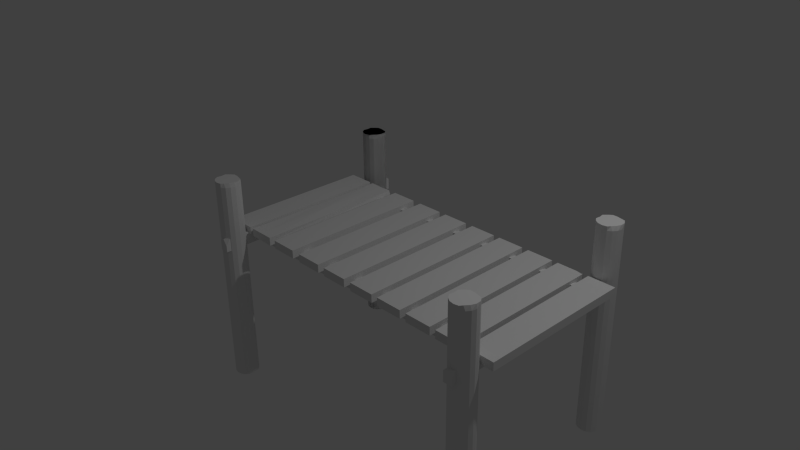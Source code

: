 # Source: bridgepart.blend  (saved by Blender 2.75.0; exported with 4.5.12 LTS)
import bpy
from mathutils import Matrix  # noqa: F401  (used for matrix-valued properties, if any)

bpy.ops.wm.read_factory_settings(use_empty=True)
scene = bpy.context.scene
scene.name = 'Scene'

# ---- collections
col_collection_1 = bpy.data.collections.new('Collection 1'); scene.collection.children.link(col_collection_1)

# ---- materials (node trees are filled in below, after node groups)
mat_material = bpy.data.materials.new('Material')
mat_material.alpha_threshold = 0.0
mat_material.use_transparent_shadow = False
mat_material.roughness = 0.5
mat_material.line_color = (0.0, 0.0, 0.0, 1.0)
mat_material_001 = bpy.data.materials.new('Material.001')
mat_material_001.alpha_threshold = 0.0
mat_material_001.use_transparent_shadow = False
mat_material_001.roughness = 0.5
mat_material_001.line_color = (0.0, 0.0, 0.0, 1.0)
mat_material_002 = bpy.data.materials.new('Material.002')
mat_material_002.alpha_threshold = 0.0
mat_material_002.use_transparent_shadow = False
mat_material_002.roughness = 0.5
mat_material_002.line_color = (0.0, 0.0, 0.0, 1.0)
mat_material_003 = bpy.data.materials.new('Material.003')
mat_material_003.alpha_threshold = 0.0
mat_material_003.use_transparent_shadow = False
mat_material_003.roughness = 0.5
mat_material_003.line_color = (0.0, 0.0, 0.0, 1.0)

# ---- material node trees

# ---- world
world_world = bpy.data.worlds.new('World'); scene.world = world_world
world_world.color = (0.05088, 0.05088, 0.05088)
world_world.use_sun_shadow = False
world_world.sun_shadow_jitter_overblur = 0.0
world_world.cycles.sampling_method = 'MANUAL'
world_world.cycles.sample_map_resolution = 256

# ---- cameras
cam_camera = bpy.data.cameras.new('Camera')
cam_camera.clip_end = 100.0
cam_camera.lens = 35.0
cam_camera.sensor_width = 32.0
cam_camera.sensor_height = 18.0
cam_camera.ortho_scale = 7.314
cam_camera.dof.focus_distance = 0.0
cam_camera.dof.aperture_fstop = 128.0
cam_camera_001 = bpy.data.cameras.new('Camera.001')
cam_camera_001.clip_end = 100.0
cam_camera_001.lens = 35.0
cam_camera_001.sensor_width = 32.0
cam_camera_001.sensor_height = 18.0
cam_camera_001.ortho_scale = 7.314
cam_camera_001.dof.focus_distance = 0.0
cam_camera_001.dof.aperture_fstop = 128.0

# ---- lights
light_lamp = bpy.data.lights.new('Lamp', 'POINT')
light_lamp.transmission_factor = 0.0
light_lamp.cutoff_distance = 30.0
light_lamp.energy = 100.0
light_lamp.shadow_buffer_clip_start = 1.001
light_lamp.shadow_soft_size = 0.1
light_lamp.shadow_maximum_resolution = 0.006
light_lamp.use_absolute_resolution = True
light_lamp.cycles.use_multiple_importance_sampling = False
light_lamp_001 = bpy.data.lights.new('Lamp.001', 'POINT')
light_lamp_001.transmission_factor = 0.0
light_lamp_001.cutoff_distance = 30.0
light_lamp_001.energy = 100.0
light_lamp_001.shadow_buffer_clip_start = 1.001
light_lamp_001.shadow_soft_size = 0.1
light_lamp_001.shadow_maximum_resolution = 0.006
light_lamp_001.use_absolute_resolution = True
light_lamp_001.cycles.use_multiple_importance_sampling = False

# ---- meshes
me_cylinder = bpy.data.meshes.new('Cylinder')
me_cylinder.from_pydata([(0.0, 1.0, -1.0), (0.0, 1.0, 16.5), (0.3827, 0.9239, -1.0), (0.3827, 0.9239, 16.5), (0.7071, 0.7071, -1.0), (0.7071, 0.7071, 16.5), (0.9239, 0.3827, -1.0), (0.9239, 0.3827, 16.5), (1.0, -4.371e-08, -1.0), (1.0, -4.371e-08, 16.5), (0.9239, -0.3827, -1.0), (0.9239, -0.3827, 16.5), (0.7071, -0.7071, -1.0), (0.7071, -0.7071, 16.5), (0.3827, -0.9239, -1.0), (0.3827, -0.9239, 16.5), (1.51e-07, -1.0, -1.0), (1.51e-07, -1.0, 16.5), (-0.3827, -0.9239, -1.0), (-0.3827, -0.9239, 16.5), (-0.7071, -0.7071, -1.0), (-0.7071, -0.7071, 16.5), (-0.9239, -0.3827, -1.0), (-0.9239, -0.3827, 16.5), (-1.0, 1.192e-08, -1.0), (-1.0, 1.192e-08, 16.5), (-0.9239, 0.3827, -1.0), (-0.9239, 0.3827, 16.5), (-0.7071, 0.7071, -1.0), (-0.7071, 0.7071, 16.5), (-0.3827, 0.9239, -1.0), (-0.3827, 0.9239, 16.5), (0.0, 0.8794, 16.84), (0.3827, 0.7861, 16.84), (0.7071, 0.7071, 16.84), (0.9239, 0.3827, 16.84), (0.944, -4.371e-08, 16.84), (0.7938, -0.3827, 16.84), (0.5331, -0.7071, 16.84), (0.3827, -0.9239, 16.84), (1.51e-07, -1.0, 16.84), (-0.3827, -0.9239, 16.84), (-0.7071, -0.7071, 16.84), (-0.9239, -0.3827, 16.84), (-0.866, 1.192e-08, 16.84), (-0.9239, 0.3827, 16.84), (-0.6089, 0.7071, 16.84), (-0.3827, 0.8818, 16.84)], [], [(0, 1, 3, 2), (2, 3, 5, 4), (4, 5, 7, 6), (6, 7, 9, 8), (8, 9, 11, 10), (10, 11, 13, 12), (12, 13, 15, 14), (14, 15, 17, 16), (16, 17, 19, 18), (18, 19, 21, 20), (20, 21, 23, 22), (22, 23, 25, 24), (24, 25, 27, 26), (26, 27, 29, 28), (13, 11, 37, 38), (30, 31, 1, 0), (28, 29, 31, 30), (0, 2, 4, 6, 8, 10, 12, 14, 16, 18, 20, 22, 24, 26, 28, 30), (33, 32, 47, 46, 45, 44, 43, 42, 41, 40, 39, 38, 37, 36, 35, 34), (23, 21, 42, 43), (1, 31, 47, 32), (9, 7, 35, 36), (19, 17, 40, 41), (29, 27, 45, 46), (5, 3, 33, 34), (15, 13, 38, 39), (25, 23, 43, 44), (11, 9, 36, 37), (21, 19, 41, 42), (31, 29, 46, 47), (7, 5, 34, 35), (17, 15, 39, 40), (3, 1, 32, 33), (27, 25, 44, 45)])
me_cylinder.use_remesh_preserve_volume = False
me_cylinder.use_remesh_preserve_attributes = False
me_cylinder.use_mirror_vertex_groups = False
me_cylinder.update()
me_cube_002 = bpy.data.meshes.new('Cube.002')
me_cube_002.from_pydata([(0.4834, -1.651, -0.09264), (0.4834, -1.651, 0.01423), (0.4834, 0.3486, -0.09264), (0.4834, 0.3486, 0.01423), (0.8395, -1.651, -0.09264), (0.8395, -1.651, 0.01423), (0.8395, 0.3486, -0.09264), (0.8215, 0.3486, 0.01423), (0.4834, -1.651, -0.0392), (0.5072, -0.6514, 0.01423), (0.4834, 0.3486, -0.0392), (0.4978, -0.6514, -0.09264), (0.6615, 0.3396, 0.01423), (0.8395, 0.3486, -0.0392), (0.6615, 0.3486, -0.09264), (0.831, -0.6514, 0.01423), (0.8395, -1.651, -0.0392), (0.8395, -0.6514, -0.09264), (0.6615, -1.651, 0.01423), (0.6615, -1.651, -0.09264), (0.6615, -0.6514, 0.02328), (0.6615, -0.6514, -0.09264), (0.6615, -1.651, -0.0392), (0.8395, -0.6514, -0.0392), (0.6615, 0.3486, -0.0392), (0.4834, -0.6514, -0.0392)], [], [(25, 10, 2, 11), (24, 13, 6, 14), (23, 16, 4, 17), (22, 8, 0, 19), (21, 14, 6, 17), (20, 12, 3, 9), (18, 20, 9, 1), (5, 15, 20, 18), (15, 7, 12, 20), (19, 21, 17, 4), (0, 11, 21, 19), (11, 2, 14, 21), (16, 22, 19, 4), (5, 18, 22, 16), (18, 1, 8, 22), (13, 23, 17, 6), (7, 15, 23, 13), (15, 5, 16, 23), (10, 24, 14, 2), (3, 12, 24, 10), (12, 7, 13, 24), (8, 25, 11, 0), (1, 9, 25, 8), (9, 3, 10, 25)])
me_cube_002.use_remesh_preserve_volume = False
me_cube_002.use_remesh_preserve_attributes = False
me_cube_002.use_mirror_vertex_groups = False
me_cube_002.update()
me_cube = bpy.data.meshes.new('Cube')
me_cube.from_pydata([(0.7017, -0.9286, -0.9683), (0.7017, -1.044, -0.9876), (0.7017, -0.9286, -0.8524), (0.7017, -1.044, -0.8357), (0.7017, -0.9865, -1.0), (-0.2983, -0.9286, -1.0), (0.7017, -0.9286, -0.9179), (-0.2983, -1.044, -1.0), (0.7017, -1.044, -0.9179), (0.7017, -0.9865, -0.8357), (-0.2983, -0.9286, -0.8621), (-0.2451, -1.044, -0.8357), (-0.2983, -0.9286, -0.9179), (-0.2983, -1.044, -0.9179), (2.428, -0.9286, -0.9683), (-0.2983, -0.9865, -0.8357), (-0.2983, -0.9865, -1.0), (1.342, -0.9286, -0.9683), (1.342, -1.044, -0.9876), (1.342, -0.9286, -0.8524), (1.342, -1.044, -0.8357), (1.342, -0.9865, -1.0), (1.342, -0.9286, -0.9179), (1.342, -1.044, -0.9179), (1.342, -0.9865, -0.8357), (2.428, -1.044, -0.9876), (2.428, -0.9286, -0.8523), (2.428, -1.044, -0.8357), (2.428, -0.9866, -1.0), (2.428, -0.9286, -0.9179), (2.428, -1.044, -0.9179), (2.428, -0.9866, -0.8357), (2.428, -0.9866, -0.9179)], [], [(3, 8, 23, 20), (2, 6, 12, 10), (6, 0, 5, 12), (1, 8, 13, 7), (8, 3, 11, 13), (9, 3, 20, 24), (4, 0, 17, 21), (0, 6, 22, 17), (9, 15, 11, 3), (2, 10, 15, 9), (12, 5, 16, 7, 13, 11, 15, 10), (0, 4, 16, 5), (4, 1, 7, 16), (18, 21, 28, 25), (20, 23, 30, 27), (21, 17, 14, 28), (23, 18, 25, 30), (6, 2, 19, 22), (1, 4, 21, 18), (2, 9, 24, 19), (8, 1, 18, 23), (32, 31, 27, 30), (28, 32, 30, 25), (14, 29, 32, 28), (29, 26, 31, 32), (19, 24, 31, 26), (17, 22, 29, 14), (24, 20, 27, 31), (22, 19, 26, 29)])
me_cube.materials.append(mat_material)
me_cube.use_remesh_preserve_volume = False
me_cube.use_remesh_preserve_attributes = False
me_cube.use_mirror_vertex_groups = False
me_cube.update()
me_cube_001 = bpy.data.meshes.new('Cube.001')
me_cube_001.from_pydata([(1.0, -0.8841, -0.9683), (1.0, -1.0, -0.9876), (-1.0, -1.0, -1.0), (-1.0, -0.8841, -1.0), (1.0, -0.8841, -0.8524), (1.0, -1.0, -0.8357), (-1.0, -1.0, -0.8883), (-1.0, -0.8841, -0.8626), (1.0, -0.9421, -1.0), (1.788e-07, -0.8841, -1.0), (1.0, -0.8841, -0.9179), (0.0, -1.0, -1.0), (1.0, -1.0, -0.9179), (-1.0, -0.9421, -1.0), (-1.0, -1.0, -0.9179), (-1.0, -0.8841, -0.9179), (1.0, -0.9421, -0.8357), (2.384e-07, -0.8841, -0.8621), (0.05313, -1.0, -0.8357), (-1.0, -0.9421, -0.8357), (2.384e-07, -0.8841, -0.9179), (-1.083, -1.0, -1.0), (-2.98e-07, -1.0, -0.9179), (2.742, -0.8841, -0.9683), (-1.49e-07, -0.9421, -0.8357), (5.96e-08, -0.9421, -1.0), (1.64, -0.8841, -0.9683), (1.64, -1.0, -0.9876), (1.64, -0.8841, -0.8524), (1.64, -1.0, -0.8357), (1.64, -0.9421, -1.0), (1.64, -0.8841, -0.9179), (1.64, -1.0, -0.9179), (1.64, -0.9421, -0.8357), (2.675, -1.0, -0.9876), (2.742, -0.8841, -0.8523), (2.742, -1.0, -0.8357), (2.742, -0.9421, -1.0), (2.742, -0.8841, -0.9179), (2.742, -1.0, -0.9179), (2.742, -0.9421, -0.8357), (2.742, -0.9421, -0.9179), (-1.0, -1.0, -1.0), (-1.0, -0.8841, -1.0), (-1.0, -1.0, -0.8883), (-1.0, -0.8841, -0.8626), (-1.0, -0.9421, -1.0), (-1.0, -1.0, -0.9179), (-1.0, -0.8841, -0.9179), (-1.0, -0.9421, -0.8357), (-1.083, -0.8841, -1.0), (-1.083, -1.0, -0.8883), (-1.083, -0.8841, -0.8626), (-1.083, -0.9421, -1.0), (-1.083, -1.0, -0.9179), (-1.083, -0.8841, -0.9179), (-1.083, -0.9421, -0.8357), (-1.083, -0.9421, -0.9179)], [], [(25, 11, 2, 13), (24, 19, 6, 18), (5, 12, 32, 29), (22, 18, 6, 14), (2, 14, 47, 42), (20, 9, 3, 15), (17, 20, 15, 7), (4, 10, 20, 17), (10, 0, 9, 20), (19, 7, 45, 49), (14, 6, 44, 47), (13, 2, 42, 46), (11, 22, 14, 2), (1, 12, 22, 11), (12, 5, 18, 22), (16, 5, 29, 33), (8, 0, 26, 30), (0, 10, 31, 26), (16, 24, 18, 5), (4, 17, 24, 16), (17, 7, 19, 24), (9, 25, 13, 3), (0, 8, 25, 9), (8, 1, 11, 25), (27, 30, 37, 34), (29, 32, 39, 36), (30, 26, 23, 37), (32, 27, 34, 39), (10, 4, 28, 31), (1, 8, 30, 27), (4, 16, 33, 28), (12, 1, 27, 32), (41, 40, 36, 39), (37, 41, 39, 34), (23, 38, 41, 37), (38, 35, 40, 41), (28, 33, 40, 35), (26, 31, 38, 23), (33, 29, 36, 40), (31, 28, 35, 38), (46, 42, 21, 53), (48, 43, 50, 55), (47, 44, 51, 54), (49, 45, 52, 56), (7, 15, 48, 45), (3, 13, 46, 43), (6, 19, 49, 44), (15, 3, 43, 48), (57, 56, 52, 55), (53, 57, 55, 50), (21, 54, 57, 53), (54, 51, 56, 57), (45, 48, 55, 52), (43, 46, 53, 50), (44, 49, 56, 51), (42, 47, 54, 21)])
me_cube_001.materials.append(mat_material_001)
me_cube_001.use_remesh_preserve_volume = False
me_cube_001.use_remesh_preserve_attributes = False
me_cube_001.use_mirror_vertex_groups = False
me_cube_001.update()
me_cube_003 = bpy.data.meshes.new('Cube.003')
me_cube_003.from_pydata([(0.4834, -1.651, -0.09264), (0.4834, -1.651, 0.01423), (0.4834, 0.3486, -0.09264), (0.4834, 0.3486, 0.01423), (0.8395, -1.651, -0.09264), (0.8395, -1.651, 0.01423), (0.8395, 0.3486, -0.09264), (0.8395, 0.3486, 0.01423)], [], [(1, 3, 2, 0), (3, 7, 6, 2), (7, 5, 4, 6), (5, 1, 0, 4), (0, 2, 6, 4), (5, 7, 3, 1)])
me_cube_003.use_remesh_preserve_volume = False
me_cube_003.use_remesh_preserve_attributes = False
me_cube_003.use_mirror_vertex_groups = False
me_cube_003.update()
me_cube_004 = bpy.data.meshes.new('Cube.004')
me_cube_004.from_pydata([(0.4834, -1.651, -0.09264), (0.4834, -1.651, 0.01423), (0.4834, 0.3486, -0.09264), (0.4834, 0.3486, 0.01423), (0.8395, -1.651, -0.09264), (0.8395, -1.651, 0.01423), (0.8395, 0.3486, -0.09264), (0.8395, 0.3486, 0.01423)], [], [(1, 3, 2, 0), (3, 7, 6, 2), (7, 5, 4, 6), (5, 1, 0, 4), (0, 2, 6, 4), (5, 7, 3, 1)])
me_cube_004.use_remesh_preserve_volume = False
me_cube_004.use_remesh_preserve_attributes = False
me_cube_004.use_mirror_vertex_groups = False
me_cube_004.update()
me_cube_005 = bpy.data.meshes.new('Cube.005')
me_cube_005.from_pydata([(0.4834, -1.651, -0.09264), (0.4834, -1.651, 0.01423), (0.4834, 0.3486, -0.09264), (0.4834, 0.3486, 0.01423), (0.8395, -1.651, -0.09264), (0.8395, -1.651, 0.01423), (0.8395, 0.3486, -0.09264), (0.8395, 0.3486, 0.01423)], [], [(1, 3, 2, 0), (3, 7, 6, 2), (7, 5, 4, 6), (5, 1, 0, 4), (0, 2, 6, 4), (5, 7, 3, 1)])
me_cube_005.use_remesh_preserve_volume = False
me_cube_005.use_remesh_preserve_attributes = False
me_cube_005.use_mirror_vertex_groups = False
me_cube_005.update()
me_cube_006 = bpy.data.meshes.new('Cube.006')
me_cube_006.from_pydata([(0.4834, -1.651, -0.09264), (0.4834, -1.651, 0.01423), (0.4834, 0.3486, -0.09264), (0.4834, 0.3486, 0.01423), (0.8395, -1.651, -0.09264), (0.8395, -1.651, 0.01423), (0.8395, 0.3486, -0.09264), (0.8395, 0.3486, 0.01423)], [], [(1, 3, 2, 0), (3, 7, 6, 2), (7, 5, 4, 6), (5, 1, 0, 4), (0, 2, 6, 4), (5, 7, 3, 1)])
me_cube_006.use_remesh_preserve_volume = False
me_cube_006.use_remesh_preserve_attributes = False
me_cube_006.use_mirror_vertex_groups = False
me_cube_006.update()
me_cube_007 = bpy.data.meshes.new('Cube.007')
me_cube_007.from_pydata([(0.4834, -1.651, -0.09264), (0.4834, -1.651, 0.01423), (0.4834, 0.3486, -0.09264), (0.4834, 0.3486, 0.01423), (0.8395, -1.651, -0.09264), (0.8395, -1.651, 0.01423), (0.8395, 0.3486, -0.09264), (0.8395, 0.3486, 0.01423)], [], [(1, 3, 2, 0), (3, 7, 6, 2), (7, 5, 4, 6), (5, 1, 0, 4), (0, 2, 6, 4), (5, 7, 3, 1)])
me_cube_007.use_remesh_preserve_volume = False
me_cube_007.use_remesh_preserve_attributes = False
me_cube_007.use_mirror_vertex_groups = False
me_cube_007.update()
me_cube_008 = bpy.data.meshes.new('Cube.008')
me_cube_008.from_pydata([(0.4834, -1.651, -0.09264), (0.4834, -1.651, 0.01423), (0.4834, 0.3486, -0.09264), (0.4834, 0.3486, 0.01423), (0.8395, -1.651, -0.09264), (0.8395, -1.651, 0.01423), (0.8395, 0.3486, -0.09264), (0.8395, 0.3486, 0.01423)], [], [(1, 3, 2, 0), (3, 7, 6, 2), (7, 5, 4, 6), (5, 1, 0, 4), (0, 2, 6, 4), (5, 7, 3, 1)])
me_cube_008.use_remesh_preserve_volume = False
me_cube_008.use_remesh_preserve_attributes = False
me_cube_008.use_mirror_vertex_groups = False
me_cube_008.update()
me_cube_009 = bpy.data.meshes.new('Cube.009')
me_cube_009.from_pydata([(0.4834, -1.651, -0.09264), (0.4834, -1.651, 0.01423), (0.4834, 0.3486, -0.09264), (0.4834, 0.3486, 0.01423), (0.8395, -1.651, -0.09264), (0.8395, -1.651, 0.01423), (0.8395, 0.3486, -0.09264), (0.8395, 0.3486, 0.01423)], [], [(1, 3, 2, 0), (3, 7, 6, 2), (7, 5, 4, 6), (5, 1, 0, 4), (0, 2, 6, 4), (5, 7, 3, 1)])
me_cube_009.use_remesh_preserve_volume = False
me_cube_009.use_remesh_preserve_attributes = False
me_cube_009.use_mirror_vertex_groups = False
me_cube_009.update()
me_cylinder_001 = bpy.data.meshes.new('Cylinder.001')
me_cylinder_001.from_pydata([(0.0, 1.0, -1.0), (0.0, 1.0, 16.5), (0.3827, 0.9239, -1.0), (0.3827, 0.9239, 16.5), (0.7071, 0.7071, -1.0), (0.7071, 0.7071, 16.5), (0.9239, 0.3827, -1.0), (0.9239, 0.3827, 16.5), (1.0, -4.371e-08, -1.0), (1.0, -4.371e-08, 16.5), (0.9239, -0.3827, -1.0), (0.9239, -0.3827, 16.5), (0.7071, -0.7071, -1.0), (0.7071, -0.7071, 16.5), (0.3827, -0.9239, -1.0), (0.3827, -0.9239, 16.5), (1.51e-07, -1.0, -1.0), (1.51e-07, -1.0, 16.5), (-0.3827, -0.9239, -1.0), (-0.3827, -0.9239, 16.5), (-0.7071, -0.7071, -1.0), (-0.7071, -0.7071, 16.5), (-0.9239, -0.3827, -1.0), (-0.9239, -0.3827, 16.5), (-1.0, 1.192e-08, -1.0), (-1.0, 1.192e-08, 16.5), (-0.9239, 0.3827, -1.0), (-0.9239, 0.3827, 16.5), (-0.7071, 0.7071, -1.0), (-0.7071, 0.7071, 16.5), (-0.3827, 0.9239, -1.0), (-0.3827, 0.9239, 16.5), (0.0, 0.8794, 16.84), (0.3827, 0.7861, 16.84), (0.7071, 0.7071, 16.84), (0.9239, 0.3827, 16.84), (0.944, -4.371e-08, 16.84), (0.7938, -0.3827, 16.84), (0.5331, -0.7071, 16.84), (0.3827, -0.9239, 16.84), (1.51e-07, -1.0, 16.84), (-0.3827, -0.9239, 16.84), (-0.7071, -0.7071, 16.84), (-0.9239, -0.3827, 16.84), (-0.866, 1.192e-08, 16.84), (-0.9239, 0.3827, 16.84), (-0.6089, 0.7071, 16.84), (-0.3827, 0.8818, 16.84)], [], [(0, 1, 3, 2), (2, 3, 5, 4), (4, 5, 7, 6), (6, 7, 9, 8), (8, 9, 11, 10), (10, 11, 13, 12), (12, 13, 15, 14), (14, 15, 17, 16), (16, 17, 19, 18), (18, 19, 21, 20), (20, 21, 23, 22), (22, 23, 25, 24), (24, 25, 27, 26), (26, 27, 29, 28), (13, 11, 37, 38), (30, 31, 1, 0), (28, 29, 31, 30), (0, 2, 4, 6, 8, 10, 12, 14, 16, 18, 20, 22, 24, 26, 28, 30), (33, 32, 47, 46, 45, 44, 43, 42, 41, 40, 39, 38, 37, 36, 35, 34), (23, 21, 42, 43), (1, 31, 47, 32), (9, 7, 35, 36), (19, 17, 40, 41), (29, 27, 45, 46), (5, 3, 33, 34), (15, 13, 38, 39), (25, 23, 43, 44), (11, 9, 36, 37), (21, 19, 41, 42), (31, 29, 46, 47), (7, 5, 34, 35), (17, 15, 39, 40), (3, 1, 32, 33), (27, 25, 44, 45)])
me_cylinder_001.use_remesh_preserve_volume = False
me_cylinder_001.use_remesh_preserve_attributes = False
me_cylinder_001.use_mirror_vertex_groups = False
me_cylinder_001.update()
me_cylinder_002 = bpy.data.meshes.new('Cylinder.002')
me_cylinder_002.from_pydata([(0.0, 1.0, -1.0), (0.0, 1.0, 16.5), (0.3827, 0.9239, -1.0), (0.3827, 0.9239, 16.5), (0.7071, 0.7071, -1.0), (0.7071, 0.7071, 16.5), (0.9239, 0.3827, -1.0), (0.9239, 0.3827, 16.5), (1.0, -4.371e-08, -1.0), (1.0, -4.371e-08, 16.5), (0.9239, -0.3827, -1.0), (0.9239, -0.3827, 16.5), (0.7071, -0.7071, -1.0), (0.7071, -0.7071, 16.5), (0.3827, -0.9239, -1.0), (0.3827, -0.9239, 16.5), (1.51e-07, -1.0, -1.0), (1.51e-07, -1.0, 16.5), (-0.3827, -0.9239, -1.0), (-0.3827, -0.9239, 16.5), (-0.7071, -0.7071, -1.0), (-0.7071, -0.7071, 16.5), (-0.9239, -0.3827, -1.0), (-0.9239, -0.3827, 16.5), (-1.0, 1.192e-08, -1.0), (-1.0, 1.192e-08, 16.5), (-0.9239, 0.3827, -1.0), (-0.9239, 0.3827, 16.5), (-0.7071, 0.7071, -1.0), (-0.7071, 0.7071, 16.5), (-0.3827, 0.9239, -1.0), (-0.3827, 0.9239, 16.5), (0.0, 0.8794, 16.84), (0.3827, 0.7861, 16.84), (0.7071, 0.7071, 16.84), (0.9239, 0.3827, 16.84), (0.944, -4.371e-08, 16.84), (0.7938, -0.3827, 16.84), (0.5331, -0.7071, 16.84), (0.3827, -0.9239, 16.84), (1.51e-07, -1.0, 16.84), (-0.3827, -0.9239, 16.84), (-0.7071, -0.7071, 16.84), (-0.9239, -0.3827, 16.84), (-0.866, 1.192e-08, 16.84), (-0.9239, 0.3827, 16.84), (-0.6089, 0.7071, 16.84), (-0.3827, 0.8818, 16.84)], [], [(0, 1, 3, 2), (2, 3, 5, 4), (4, 5, 7, 6), (6, 7, 9, 8), (8, 9, 11, 10), (10, 11, 13, 12), (12, 13, 15, 14), (14, 15, 17, 16), (16, 17, 19, 18), (18, 19, 21, 20), (20, 21, 23, 22), (22, 23, 25, 24), (24, 25, 27, 26), (26, 27, 29, 28), (13, 11, 37, 38), (30, 31, 1, 0), (28, 29, 31, 30), (0, 2, 4, 6, 8, 10, 12, 14, 16, 18, 20, 22, 24, 26, 28, 30), (33, 32, 47, 46, 45, 44, 43, 42, 41, 40, 39, 38, 37, 36, 35, 34), (23, 21, 42, 43), (1, 31, 47, 32), (9, 7, 35, 36), (19, 17, 40, 41), (29, 27, 45, 46), (5, 3, 33, 34), (15, 13, 38, 39), (25, 23, 43, 44), (11, 9, 36, 37), (21, 19, 41, 42), (31, 29, 46, 47), (7, 5, 34, 35), (17, 15, 39, 40), (3, 1, 32, 33), (27, 25, 44, 45)])
me_cylinder_002.use_remesh_preserve_volume = False
me_cylinder_002.use_remesh_preserve_attributes = False
me_cylinder_002.use_mirror_vertex_groups = False
me_cylinder_002.update()
me_cylinder_003 = bpy.data.meshes.new('Cylinder.003')
me_cylinder_003.from_pydata([(0.0, 1.0, -1.0), (0.0, 1.0, 16.5), (0.3827, 0.9239, -1.0), (0.3827, 0.9239, 16.5), (0.7071, 0.7071, -1.0), (0.7071, 0.7071, 16.5), (0.9239, 0.3827, -1.0), (0.9239, 0.3827, 16.5), (1.0, -4.371e-08, -1.0), (1.0, -4.371e-08, 16.5), (0.9239, -0.3827, -1.0), (0.9239, -0.3827, 16.5), (0.7071, -0.7071, -1.0), (0.7071, -0.7071, 16.5), (0.3827, -0.9239, -1.0), (0.3827, -0.9239, 16.5), (1.51e-07, -1.0, -1.0), (1.51e-07, -1.0, 16.5), (-0.3827, -0.9239, -1.0), (-0.3827, -0.9239, 16.5), (-0.7071, -0.7071, -1.0), (-0.7071, -0.7071, 16.5), (-0.9239, -0.3827, -1.0), (-0.9239, -0.3827, 16.5), (-1.0, 1.192e-08, -1.0), (-1.0, 1.192e-08, 16.5), (-0.9239, 0.3827, -1.0), (-0.9239, 0.3827, 16.5), (-0.7071, 0.7071, -1.0), (-0.7071, 0.7071, 16.5), (-0.3827, 0.9239, -1.0), (-0.3827, 0.9239, 16.5), (0.0, 0.8794, 16.84), (0.3827, 0.7861, 16.84), (0.7071, 0.7071, 16.84), (0.9239, 0.3827, 16.84), (0.944, -4.371e-08, 16.84), (0.7938, -0.3827, 16.84), (0.5331, -0.7071, 16.84), (0.3827, -0.9239, 16.84), (1.51e-07, -1.0, 16.84), (-0.3827, -0.9239, 16.84), (-0.7071, -0.7071, 16.84), (-0.9239, -0.3827, 16.84), (-0.866, 1.192e-08, 16.84), (-0.9239, 0.3827, 16.84), (-0.6089, 0.7071, 16.84), (-0.3827, 0.8818, 16.84), (0.0, 1.0, -1.0), (0.0, 1.0, 16.5), (0.3827, 0.9239, -1.0), (0.3827, 0.9239, 16.5), (0.7071, 0.7071, -1.0), (0.7071, 0.7071, 16.5), (0.9239, 0.3827, -1.0), (0.9239, 0.3827, 16.5), (1.0, -4.371e-08, -1.0), (1.0, -4.371e-08, 16.5), (0.9239, -0.3827, -1.0), (0.9239, -0.3827, 16.5), (0.7071, -0.7071, -1.0), (0.7071, -0.7071, 16.5), (0.3827, -0.9239, -1.0), (0.3827, -0.9239, 16.5), (1.51e-07, -1.0, -1.0), (1.51e-07, -1.0, 16.5), (-0.3827, -0.9239, -1.0), (-0.3827, -0.9239, 16.5), (-0.7071, -0.7071, -1.0), (-0.7071, -0.7071, 16.5), (-0.9239, -0.3827, -1.0), (-0.9239, -0.3827, 16.5), (-1.0, 1.192e-08, -1.0), (-1.0, 1.192e-08, 16.5), (-0.9239, 0.3827, -1.0), (-0.9239, 0.3827, 16.5), (-0.7071, 0.7071, -1.0), (-0.7071, 0.7071, 16.5), (-0.3827, 0.9239, -1.0), (-0.3827, 0.9239, 16.5), (0.0, 0.8794, 16.84), (0.3827, 0.7861, 16.84), (0.7071, 0.7071, 16.84), (0.9239, 0.3827, 16.84), (0.944, -4.371e-08, 16.84), (0.7938, -0.3827, 16.84), (0.5331, -0.7071, 16.84), (0.3827, -0.9239, 16.84), (1.51e-07, -1.0, 16.84), (-0.3827, -0.9239, 16.84), (-0.7071, -0.7071, 16.84), (-0.9239, -0.3827, 16.84), (-0.866, 1.192e-08, 16.84), (-0.9239, 0.3827, 16.84), (-0.6089, 0.7071, 16.84), (-0.3827, 0.8818, 16.84), (0.0, 1.0, -1.0), (0.0, 1.0, 16.5), (0.3827, 0.9239, -1.0), (0.3827, 0.9239, 16.5), (0.7071, 0.7071, -1.0), (0.7071, 0.7071, 16.5), (0.9239, 0.3827, -1.0), (0.9239, 0.3827, 16.5), (1.0, -4.371e-08, -1.0), (1.0, -4.371e-08, 16.5), (0.9239, -0.3827, -1.0), (0.9239, -0.3827, 16.5), (0.7071, -0.7071, -1.0), (0.7071, -0.7071, 16.5), (0.3827, -0.9239, -1.0), (0.3827, -0.9239, 16.5), (1.51e-07, -1.0, -1.0), (1.51e-07, -1.0, 16.5), (-0.3827, -0.9239, -1.0), (-0.3827, -0.9239, 16.5), (-0.7071, -0.7071, -1.0), (-0.7071, -0.7071, 16.5), (-0.9239, -0.3827, -1.0), (-0.9239, -0.3827, 16.5), (-1.0, 1.192e-08, -1.0), (-1.0, 1.192e-08, 16.5), (-0.9239, 0.3827, -1.0), (-0.9239, 0.3827, 16.5), (-0.7071, 0.7071, -1.0), (-0.7071, 0.7071, 16.5), (-0.3827, 0.9239, -1.0), (-0.3827, 0.9239, 16.5), (0.0, 0.8794, 16.84), (0.3827, 0.7861, 16.84), (0.7071, 0.7071, 16.84), (0.9239, 0.3827, 16.84), (0.944, -4.371e-08, 16.84), (0.7938, -0.3827, 16.84), (0.5331, -0.7071, 16.84), (0.3827, -0.9239, 16.84), (1.51e-07, -1.0, 16.84), (-0.3827, -0.9239, 16.84), (-0.7071, -0.7071, 16.84), (-0.9239, -0.3827, 16.84), (-0.866, 1.192e-08, 16.84), (-0.9239, 0.3827, 16.84), (-0.6089, 0.7071, 16.84), (-0.3827, 0.8818, 16.84)], [], [(0, 2, 3, 1), (2, 4, 5, 3), (4, 6, 7, 5), (6, 8, 9, 7), (8, 10, 11, 9), (10, 12, 13, 11), (12, 14, 15, 13), (14, 16, 17, 15), (16, 18, 19, 17), (18, 20, 21, 19), (20, 22, 23, 21), (22, 24, 25, 23), (24, 26, 27, 25), (26, 28, 29, 27), (13, 38, 37, 11), (30, 0, 1, 31), (28, 30, 31, 29), (0, 30, 28, 26, 24, 22, 20, 18, 16, 14, 12, 10, 8, 6, 4, 2), (33, 34, 35, 36, 37, 38, 39, 40, 41, 42, 43, 44, 45, 46, 47, 32), (23, 43, 42, 21), (1, 32, 47, 31), (9, 36, 35, 7), (19, 41, 40, 17), (29, 46, 45, 27), (5, 34, 33, 3), (15, 39, 38, 13), (25, 44, 43, 23), (11, 37, 36, 9), (21, 42, 41, 19), (31, 47, 46, 29), (7, 35, 34, 5), (17, 40, 39, 15), (3, 33, 32, 1), (27, 45, 44, 25), (48, 50, 51, 49), (50, 52, 53, 51), (52, 54, 55, 53), (54, 56, 57, 55), (56, 58, 59, 57), (58, 60, 61, 59), (60, 62, 63, 61), (62, 64, 65, 63), (64, 66, 67, 65), (66, 68, 69, 67), (68, 70, 71, 69), (70, 72, 73, 71), (72, 74, 75, 73), (74, 76, 77, 75), (61, 86, 85, 59), (78, 48, 49, 79), (76, 78, 79, 77), (48, 78, 76, 74, 72, 70, 68, 66, 64, 62, 60, 58, 56, 54, 52, 50), (81, 82, 83, 84, 85, 86, 87, 88, 89, 90, 91, 92, 93, 94, 95, 80), (71, 91, 90, 69), (49, 80, 95, 79), (57, 84, 83, 55), (67, 89, 88, 65), (77, 94, 93, 75), (53, 82, 81, 51), (63, 87, 86, 61), (73, 92, 91, 71), (59, 85, 84, 57), (69, 90, 89, 67), (79, 95, 94, 77), (55, 83, 82, 53), (65, 88, 87, 63), (51, 81, 80, 49), (75, 93, 92, 73), (96, 97, 99, 98), (98, 99, 101, 100), (100, 101, 103, 102), (102, 103, 105, 104), (104, 105, 107, 106), (106, 107, 109, 108), (108, 109, 111, 110), (110, 111, 113, 112), (112, 113, 115, 114), (114, 115, 117, 116), (116, 117, 119, 118), (118, 119, 121, 120), (120, 121, 123, 122), (122, 123, 125, 124), (109, 107, 133, 134), (126, 127, 97, 96), (124, 125, 127, 126), (96, 98, 100, 102, 104, 106, 108, 110, 112, 114, 116, 118, 120, 122, 124, 126), (129, 128, 143, 142, 141, 140, 139, 138, 137, 136, 135, 134, 133, 132, 131, 130), (119, 117, 138, 139), (97, 127, 143, 128), (105, 103, 131, 132), (115, 113, 136, 137), (125, 123, 141, 142), (101, 99, 129, 130), (111, 109, 134, 135), (121, 119, 139, 140), (107, 105, 132, 133), (117, 115, 137, 138), (127, 125, 142, 143), (103, 101, 130, 131), (113, 111, 135, 136), (99, 97, 128, 129), (123, 121, 140, 141)])
me_cylinder_003.use_remesh_preserve_volume = False
me_cylinder_003.use_remesh_preserve_attributes = False
me_cylinder_003.use_mirror_vertex_groups = False
me_cylinder_003.update()
me_cube_010 = bpy.data.meshes.new('Cube.010')
me_cube_010.from_pydata([(1.0, -0.8841, -0.9683), (1.0, -1.0, -0.9876), (-1.0, -1.0, -1.0), (-1.0, -0.8841, -1.0), (1.0, -0.8841, -0.8524), (1.0, -1.0, -0.8357), (-1.0, -1.0, -0.8883), (-1.0, -0.8841, -0.8735), (1.0, -0.9421, -1.0), (1.788e-07, -0.8841, -1.0), (1.0, -0.8841, -0.9179), (0.0, -1.0, -1.0), (1.0, -1.0, -0.9179), (-1.0, -0.9421, -1.0), (-1.0, -1.0, -0.9179), (-1.0, -0.8841, -0.9179), (1.0, -0.9421, -0.8357), (2.384e-07, -0.8841, -0.8621), (0.05313, -1.0, -0.8357), (-1.0, -0.9421, -0.8357), (2.384e-07, -0.8841, -0.9179), (-1.0, -0.9421, -0.9179), (-2.98e-07, -1.0, -0.9179), (-1.49e-07, -0.9421, -0.8357), (5.96e-08, -0.9421, -1.0), (1.64, -0.8841, -0.9683), (1.64, -1.0, -0.9876), (1.64, -0.8841, -0.8524), (1.64, -1.0, -0.8357), (1.64, -0.9421, -1.0), (1.64, -0.8841, -0.9179), (1.64, -1.0, -0.9179), (1.64, -0.9421, -0.8357), (2.726, -1.0, -0.9876), (2.726, -0.9421, -1.0), (2.726, -0.9421, -0.8357), (2.726, -0.8841, -0.9683), (2.726, -0.8841, -0.8523), (2.726, -1.0, -0.8357), (2.726, -1.0, -0.9179), (2.726, -0.8841, -0.9179), (2.83, -0.8841, -0.9179), (2.83, -1.0, -0.9179), (2.83, -1.0, -0.8357), (2.83, -0.8841, -0.8523), (2.83, -0.8841, -0.9683), (2.83, -0.9421, -0.9179), (2.83, -0.9421, -0.8357), (2.83, -0.9421, -1.0), (2.83, -1.0, -0.9876)], [], [(24, 11, 2, 13), (23, 19, 6, 18), (5, 12, 31, 28), (22, 18, 6, 14), (21, 19, 7, 15), (20, 9, 3, 15), (17, 20, 15, 7), (4, 10, 20, 17), (10, 0, 9, 20), (13, 21, 15, 3), (2, 14, 21, 13), (14, 6, 19, 21), (11, 22, 14, 2), (1, 12, 22, 11), (12, 5, 18, 22), (16, 5, 28, 32), (8, 0, 25, 29), (0, 10, 30, 25), (16, 23, 18, 5), (4, 17, 23, 16), (17, 7, 19, 23), (9, 24, 13, 3), (0, 8, 24, 9), (8, 1, 11, 24), (26, 29, 34, 33), (10, 4, 27, 30), (1, 8, 29, 26), (4, 16, 32, 27), (12, 1, 26, 31), (33, 34, 48, 49), (35, 38, 43, 47), (36, 40, 41, 45), (37, 35, 47, 44), (41, 44, 47, 46), (45, 41, 46, 48), (48, 46, 42, 49), (46, 47, 43, 42), (28, 31, 39, 38), (29, 25, 36, 34), (31, 26, 33, 39), (40, 37, 44, 41), (34, 36, 45, 48), (39, 33, 49, 42), (38, 39, 42, 43), (27, 32, 35, 37), (25, 30, 40, 36), (32, 28, 38, 35), (30, 27, 37, 40)])
me_cube_010.materials.append(mat_material_002)
me_cube_010.use_remesh_preserve_volume = False
me_cube_010.use_remesh_preserve_attributes = False
me_cube_010.use_mirror_vertex_groups = False
me_cube_010.update()
me_cube_011 = bpy.data.meshes.new('Cube.011')
me_cube_011.from_pydata([(0.7017, -0.9286, -0.9683), (0.7017, -1.044, -0.9876), (0.7017, -0.9286, -0.8524), (0.7017, -1.044, -0.8357), (0.7017, -0.9865, -1.0), (-0.2983, -0.9286, -1.0), (0.7017, -0.9286, -0.9179), (-0.2983, -1.044, -1.0), (0.7017, -1.044, -0.9179), (0.7017, -0.9865, -0.8357), (-0.2983, -0.9286, -0.8621), (-0.2451, -1.044, -0.8357), (-0.2983, -0.9286, -0.9179), (-0.2983, -1.044, -0.9179), (2.428, -0.9286, -0.9683), (-0.2983, -0.9865, -0.8357), (-0.2983, -0.9865, -1.0), (1.342, -0.9286, -0.9683), (1.342, -1.044, -0.9876), (1.342, -0.9286, -0.8524), (1.342, -1.044, -0.8357), (1.342, -0.9865, -1.0), (1.342, -0.9286, -0.9179), (1.342, -1.044, -0.9179), (1.342, -0.9865, -0.8357), (2.428, -1.044, -0.9876), (2.428, -0.9286, -0.8523), (2.428, -1.044, -0.8357), (2.428, -0.9866, -1.0), (2.428, -0.9286, -0.9179), (2.428, -1.044, -0.9179), (2.428, -0.9866, -0.8357), (2.428, -0.9866, -0.9179)], [], [(3, 8, 23, 20), (2, 6, 12, 10), (6, 0, 5, 12), (1, 8, 13, 7), (8, 3, 11, 13), (9, 3, 20, 24), (4, 0, 17, 21), (0, 6, 22, 17), (9, 15, 11, 3), (2, 10, 15, 9), (12, 5, 16, 7, 13, 11, 15, 10), (0, 4, 16, 5), (4, 1, 7, 16), (18, 21, 28, 25), (20, 23, 30, 27), (21, 17, 14, 28), (23, 18, 25, 30), (6, 2, 19, 22), (1, 4, 21, 18), (2, 9, 24, 19), (8, 1, 18, 23), (32, 31, 27, 30), (28, 32, 30, 25), (14, 29, 32, 28), (29, 26, 31, 32), (19, 24, 31, 26), (17, 22, 29, 14), (24, 20, 27, 31), (22, 19, 26, 29)])
me_cube_011.materials.append(mat_material_003)
me_cube_011.use_remesh_preserve_volume = False
me_cube_011.use_remesh_preserve_attributes = False
me_cube_011.use_mirror_vertex_groups = False
me_cube_011.update()
me_cube_012 = bpy.data.meshes.new('Cube.012')
me_cube_012.from_pydata([(0.4834, -1.651, -0.09264), (0.4834, -1.651, 0.01423), (0.4834, 0.3486, -0.09264), (0.4834, 0.3486, 0.01423), (0.8395, -1.651, -0.09264), (0.8395, -1.651, 0.01423), (0.8395, 0.3486, -0.09264), (0.8395, 0.3486, 0.01423)], [], [(1, 3, 2, 0), (3, 7, 6, 2), (7, 5, 4, 6), (5, 1, 0, 4), (0, 2, 6, 4), (5, 7, 3, 1)])
me_cube_012.use_remesh_preserve_volume = False
me_cube_012.use_remesh_preserve_attributes = False
me_cube_012.use_mirror_vertex_groups = False
me_cube_012.update()
me_cube_013 = bpy.data.meshes.new('Cube.013')
me_cube_013.from_pydata([(0.4834, -1.651, -0.09264), (0.4834, -1.651, 0.01423), (0.4834, 0.3486, -0.09264), (0.4834, 0.3486, 0.01423), (0.8395, -1.651, -0.09264), (0.8395, -1.651, 0.01423), (0.8395, 0.3486, -0.09264), (0.8395, 0.3486, 0.01423)], [], [(1, 3, 2, 0), (3, 7, 6, 2), (7, 5, 4, 6), (5, 1, 0, 4), (0, 2, 6, 4), (5, 7, 3, 1)])
me_cube_013.use_remesh_preserve_volume = False
me_cube_013.use_remesh_preserve_attributes = False
me_cube_013.use_mirror_vertex_groups = False
me_cube_013.update()

# ---- objects
ob_cylinder = bpy.data.objects.new('Cylinder', me_cylinder)
ob_plank1 = bpy.data.objects.new('Plank1', me_cube_002)
ob_leg1 = bpy.data.objects.new('Leg1', me_cube)
ob_lamp = bpy.data.objects.new('Lamp', light_lamp)
ob_camera = bpy.data.objects.new('Camera', cam_camera)
ob_camera_001 = bpy.data.objects.new('Camera.001', cam_camera_001)
ob_leg2 = bpy.data.objects.new('Leg2', me_cube_001)
ob_lamp_001 = bpy.data.objects.new('Lamp.001', light_lamp_001)
ob_plank2 = bpy.data.objects.new('Plank2', me_cube_003)
ob_plank3 = bpy.data.objects.new('Plank3', me_cube_004)
ob_plank4 = bpy.data.objects.new('Plank4', me_cube_005)
ob_plank5 = bpy.data.objects.new('Plank5', me_cube_006)
ob_plank6 = bpy.data.objects.new('Plank6', me_cube_007)
ob_plank7 = bpy.data.objects.new('Plank7', me_cube_008)
ob_plank8 = bpy.data.objects.new('Plank8', me_cube_009)
ob_cylinder_001 = bpy.data.objects.new('Cylinder.001', me_cylinder_001)
ob_cylinder_002 = bpy.data.objects.new('Cylinder.002', me_cylinder_002)
ob_cylinder_003 = bpy.data.objects.new('Cylinder.003', me_cylinder_003)
ob_leg1_001 = bpy.data.objects.new('Leg1.001', me_cube_010)
ob_leg1_002 = bpy.data.objects.new('Leg1.002', me_cube_011)
ob_plank8_001 = bpy.data.objects.new('Plank8.001', me_cube_012)
ob_plank8_002 = bpy.data.objects.new('Plank8.002', me_cube_013)

# ---- transforms, parenting, visibility, modifiers, constraints
ob_cylinder.location = (2.803, -1.336, -1.498)
ob_cylinder.scale = (0.1559, 0.1559, 0.1559)
ob_cylinder.lineart.crease_threshold = 0.0
ob_plank1.location = (-1.392, 0.4568, 0.4479)
ob_plank1.lineart.crease_threshold = 0.0
ob_leg1.location = (1.805, -1.242, 1.24)
ob_leg1.rotation_euler = (0.0, 0.0, 1.571)
ob_leg1.lock_rotations_4d = False
ob_leg1.empty_display_type = 'ARROWS'
ob_leg1.lineart.crease_threshold = 0.0
ob_lamp.location = (4.076, 1.005, 5.904)
ob_lamp.rotation_euler = (0.6503, 0.05522, 1.866)
ob_lamp.lock_rotations_4d = False
ob_lamp.empty_display_type = 'ARROWS'
ob_lamp.color = (0.0, 0.0, 0.0, 0.0)
ob_lamp.lineart.crease_threshold = 0.0
ob_camera.location = (7.481, -6.508, 5.344)
ob_camera.rotation_euler = (1.109, 0.01082, 0.8149)
ob_camera.lock_rotations_4d = False
ob_camera.empty_display_type = 'ARROWS'
ob_camera.color = (0.0, 0.0, 0.0, 0.0)
ob_camera.display_type = 'WIRE'
ob_camera.lineart.crease_threshold = 0.0
ob_camera_001.location = (7.481, -6.508, 5.344)
ob_camera_001.rotation_euler = (1.109, 0.01082, 0.8149)
ob_camera_001.lock_rotations_4d = False
ob_camera_001.empty_display_type = 'ARROWS'
ob_camera_001.color = (0.0, 0.0, 0.0, 0.0)
ob_camera_001.display_type = 'WIRE'
ob_camera_001.lineart.crease_threshold = 0.0
ob_leg2.location = (0.02841, 1.57, 1.251)
ob_leg2.lock_rotations_4d = False
ob_leg2.empty_display_type = 'ARROWS'
ob_leg2.lineart.crease_threshold = 0.0
ob_lamp_001.location = (4.076, 1.005, 5.904)
ob_lamp_001.rotation_euler = (0.6503, 0.05522, 1.866)
ob_lamp_001.lock_rotations_4d = False
ob_lamp_001.empty_display_type = 'ARROWS'
ob_lamp_001.color = (0.0, 0.0, 0.0, 0.0)
ob_lamp_001.lineart.crease_threshold = 0.0
ob_plank2.location = (-0.9321, 0.4568, 0.4479)
ob_plank2.lineart.crease_threshold = 0.0
ob_plank3.location = (-0.4487, 0.4568, 0.4479)
ob_plank3.lineart.crease_threshold = 0.0
ob_plank4.location = (0.01253, 0.4568, 0.4479)
ob_plank4.lineart.crease_threshold = 0.0
ob_plank5.location = (0.4761, 0.4568, 0.4479)
ob_plank5.lineart.crease_threshold = 0.0
ob_plank6.location = (0.9214, 0.4568, 0.4479)
ob_plank6.lineart.crease_threshold = 0.0
ob_plank7.location = (1.366, 0.4568, 0.4479)
ob_plank7.lineart.crease_threshold = 0.0
ob_plank8.location = (1.801, 0.4568, 0.4479)
ob_plank8.lineart.crease_threshold = 0.0
ob_cylinder_001.location = (2.809, 0.9738, -1.498)
ob_cylinder_001.scale = (0.1559, 0.1559, 0.1559)
ob_cylinder_001.lineart.crease_threshold = 0.0
ob_cylinder_002.location = (-1.099, -1.362, -1.498)
ob_cylinder_002.scale = (0.1559, 0.1559, 0.1559)
ob_cylinder_002.lineart.crease_threshold = 0.0
ob_cylinder_003.location = (-1.075, 1.004, -1.498)
ob_cylinder_003.scale = (0.1559, 0.1559, 0.1559)
ob_cylinder_003.lineart.crease_threshold = 0.0
ob_leg1_001.location = (0.0, -0.02995, 1.221)
ob_leg1_001.lock_rotations_4d = False
ob_leg1_001.empty_display_type = 'ARROWS'
ob_leg1_001.lineart.crease_threshold = 0.0
ob_leg1_002.location = (-2.041, -1.242, 1.221)
ob_leg1_002.rotation_euler = (0.0, 0.0, 1.571)
ob_leg1_002.lock_rotations_4d = False
ob_leg1_002.empty_display_type = 'ARROWS'
ob_leg1_002.lineart.crease_threshold = 0.0
ob_plank8_001.location = (2.225, 0.4568, 0.4479)
ob_plank8_001.lineart.crease_threshold = 0.0
ob_plank8_002.location = (-1.8, 0.4568, 0.4479)
ob_plank8_002.lineart.crease_threshold = 0.0

# ---- collection membership
col_collection_1.objects.link(ob_cylinder)
col_collection_1.objects.link(ob_plank1)
col_collection_1.objects.link(ob_leg1)
col_collection_1.objects.link(ob_lamp)
col_collection_1.objects.link(ob_camera)
col_collection_1.objects.link(ob_camera_001)
col_collection_1.objects.link(ob_leg2)
col_collection_1.objects.link(ob_lamp_001)
col_collection_1.objects.link(ob_plank2)
col_collection_1.objects.link(ob_plank3)
col_collection_1.objects.link(ob_plank4)
col_collection_1.objects.link(ob_plank5)
col_collection_1.objects.link(ob_plank6)
col_collection_1.objects.link(ob_plank7)
col_collection_1.objects.link(ob_plank8)
col_collection_1.objects.link(ob_cylinder_001)
col_collection_1.objects.link(ob_cylinder_002)
col_collection_1.objects.link(ob_cylinder_003)
col_collection_1.objects.link(ob_leg1_001)
col_collection_1.objects.link(ob_leg1_002)
col_collection_1.objects.link(ob_plank8_001)
col_collection_1.objects.link(ob_plank8_002)

# ---- scene / render settings (as saved in the file)
scene.camera = ob_camera
scene.frame_start = 1; scene.frame_end = 250; scene.frame_set(1)
scene.render.engine = 'BLENDER_EEVEE_NEXT'
scene.render.resolution_percentage = 50
scene.render.dither_intensity = 0.0
scene.cycles.use_denoising = False
scene.cycles.samples = 10
scene.cycles.sampling_pattern = 'TABULATED_SOBOL'
scene.cycles.light_sampling_threshold = 0.0
scene.cycles.use_adaptive_sampling = False
scene.cycles.use_light_tree = False
scene.cycles.blur_glossy = 0.0
scene.cycles.pixel_filter_type = 'GAUSSIAN'
scene.cycles.sample_clamp_indirect = 0.0
scene.view_settings.view_transform = 'Standard'
bpy.context.view_layer.update()
